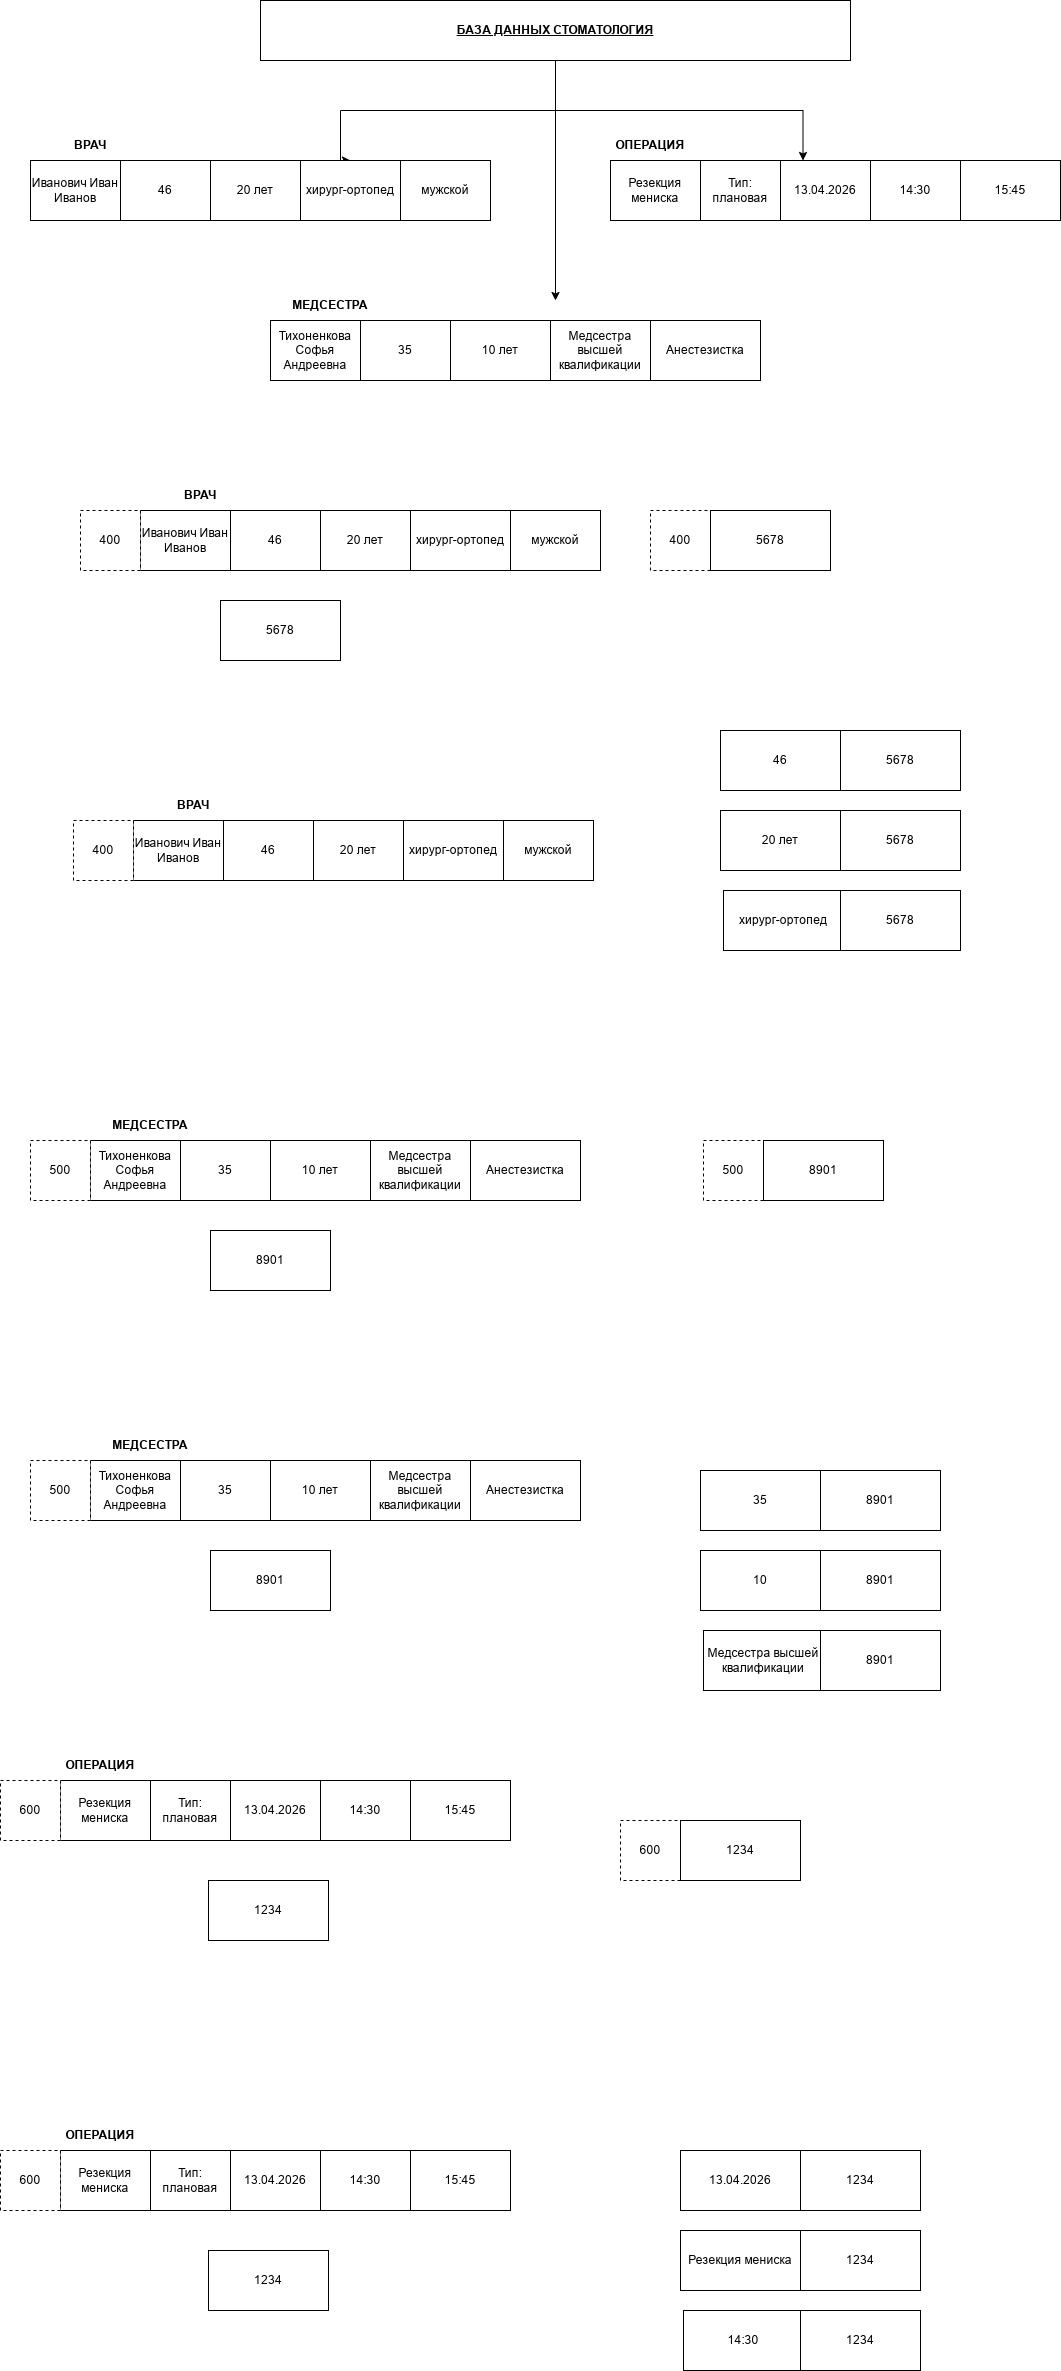

The diagram above was exported from draw.io. Its source (the exported page's mxGraphModel, read from the mxfile embedded in the PNG):
<mxGraphModel dx="2241" dy="743" grid="1" gridSize="10" guides="1" tooltips="1" connect="1" arrows="1" fold="1" page="1" pageScale="1" pageWidth="827" pageHeight="1169" math="0" shadow="0">
  <root>
    <mxCell id="0" />
    <mxCell id="1" parent="0" />
    <mxCell id="ISOmtk0kea6wUxPcNgWs-13" edge="1" parent="1" source="ISOmtk0kea6wUxPcNgWs-1" style="edgeStyle=orthogonalEdgeStyle;rounded=0;orthogonalLoop=1;jettySize=auto;html=1;entryX=0.5;entryY=0;entryDx=0;entryDy=0;" target="ISOmtk0kea6wUxPcNgWs-8">
      <mxGeometry relative="1" as="geometry">
        <Array as="points">
          <mxPoint x="415" y="210" />
          <mxPoint x="200" y="210" />
        </Array>
      </mxGeometry>
    </mxCell>
    <mxCell id="ISOmtk0kea6wUxPcNgWs-27" edge="1" parent="1" source="ISOmtk0kea6wUxPcNgWs-1" style="edgeStyle=orthogonalEdgeStyle;rounded=0;orthogonalLoop=1;jettySize=auto;html=1;entryX=0.25;entryY=0;entryDx=0;entryDy=0;" target="ISOmtk0kea6wUxPcNgWs-21">
      <mxGeometry relative="1" as="geometry" />
    </mxCell>
    <mxCell id="ISOmtk0kea6wUxPcNgWs-1" parent="1" style="whiteSpace=wrap;html=1;" value="&lt;b&gt;&lt;u&gt;БАЗА ДАННЫХ СТОМАТОЛОГИЯ&lt;/u&gt;&lt;/b&gt;" vertex="1">
      <mxGeometry height="60" width="590" x="120" y="100" as="geometry" />
    </mxCell>
    <mxCell id="ISOmtk0kea6wUxPcNgWs-3" parent="1" style="whiteSpace=wrap;html=1;" value="Иванович Иван Иванов" vertex="1">
      <mxGeometry height="60" width="90" x="-110" y="260" as="geometry" />
    </mxCell>
    <mxCell id="ISOmtk0kea6wUxPcNgWs-5" parent="1" style="whiteSpace=wrap;html=1;" value="46" vertex="1">
      <mxGeometry height="60" width="90" x="-20" y="260" as="geometry" />
    </mxCell>
    <mxCell id="ISOmtk0kea6wUxPcNgWs-6" parent="1" style="whiteSpace=wrap;html=1;" value="20 лет" vertex="1">
      <mxGeometry height="60" width="90" x="70" y="260" as="geometry" />
    </mxCell>
    <mxCell id="ISOmtk0kea6wUxPcNgWs-8" parent="1" style="whiteSpace=wrap;html=1;" value="хирург-ортопед" vertex="1">
      <mxGeometry height="60" width="100" x="160" y="260" as="geometry" />
    </mxCell>
    <mxCell id="ISOmtk0kea6wUxPcNgWs-9" parent="1" style="whiteSpace=wrap;html=1;" value="мужской" vertex="1">
      <mxGeometry height="60" width="90" x="260" y="260" as="geometry" />
    </mxCell>
    <mxCell id="ISOmtk0kea6wUxPcNgWs-14" edge="1" parent="1" source="ISOmtk0kea6wUxPcNgWs-1" style="endArrow=classic;html=1;rounded=0;exitX=0.5;exitY=1;exitDx=0;exitDy=0;" value="">
      <mxGeometry height="50" relative="1" width="50" as="geometry">
        <mxPoint x="390" y="410" as="sourcePoint" />
        <mxPoint x="415" y="400" as="targetPoint" />
      </mxGeometry>
    </mxCell>
    <mxCell id="ISOmtk0kea6wUxPcNgWs-15" parent="1" style="whiteSpace=wrap;html=1;" value="Тихоненкова Софья Андреевна" vertex="1">
      <mxGeometry height="60" width="90" x="130" y="420" as="geometry" />
    </mxCell>
    <mxCell id="ISOmtk0kea6wUxPcNgWs-17" parent="1" style="whiteSpace=wrap;html=1;" value="35" vertex="1">
      <mxGeometry height="60" width="90" x="220" y="420" as="geometry" />
    </mxCell>
    <mxCell id="ISOmtk0kea6wUxPcNgWs-18" parent="1" style="whiteSpace=wrap;html=1;" value="10 лет" vertex="1">
      <mxGeometry height="60" width="100" x="310" y="420" as="geometry" />
    </mxCell>
    <mxCell id="ISOmtk0kea6wUxPcNgWs-19" parent="1" style="whiteSpace=wrap;html=1;" value="Медсестра высшей квалификации" vertex="1">
      <mxGeometry height="60" width="100" x="410" y="420" as="geometry" />
    </mxCell>
    <mxCell id="ISOmtk0kea6wUxPcNgWs-20" parent="1" style="whiteSpace=wrap;html=1;" value="Анестезистка" vertex="1">
      <mxGeometry height="60" width="110" x="510" y="420" as="geometry" />
    </mxCell>
    <mxCell id="ISOmtk0kea6wUxPcNgWs-21" parent="1" style="whiteSpace=wrap;html=1;" value="13.04.2026" vertex="1">
      <mxGeometry height="60" width="90" x="640" y="260" as="geometry" />
    </mxCell>
    <mxCell id="ISOmtk0kea6wUxPcNgWs-22" parent="1" style="whiteSpace=wrap;html=1;" value="Тип: плановая" vertex="1">
      <mxGeometry height="60" width="80" x="560" y="260" as="geometry" />
    </mxCell>
    <mxCell id="ISOmtk0kea6wUxPcNgWs-23" parent="1" style="whiteSpace=wrap;html=1;" value="14:30" vertex="1">
      <mxGeometry height="60" width="90" x="730" y="260" as="geometry" />
    </mxCell>
    <mxCell id="ISOmtk0kea6wUxPcNgWs-25" parent="1" style="whiteSpace=wrap;html=1;" value="15:45" vertex="1">
      <mxGeometry height="60" width="100" x="820" y="260" as="geometry" />
    </mxCell>
    <mxCell id="ISOmtk0kea6wUxPcNgWs-28" parent="1" style="text;html=1;whiteSpace=wrap;strokeColor=none;fillColor=none;align=center;verticalAlign=middle;rounded=0;" value="&lt;b&gt;ВРАЧ&lt;/b&gt;" vertex="1">
      <mxGeometry height="30" width="60" x="-80" y="230" as="geometry" />
    </mxCell>
    <mxCell id="ISOmtk0kea6wUxPcNgWs-29" parent="1" style="text;html=1;whiteSpace=wrap;strokeColor=none;fillColor=none;align=center;verticalAlign=middle;rounded=0;" value="&lt;b&gt;МЕДСЕСТРА&lt;/b&gt;" vertex="1">
      <mxGeometry height="30" width="60" x="160" y="390" as="geometry" />
    </mxCell>
    <mxCell id="ISOmtk0kea6wUxPcNgWs-30" parent="1" style="text;html=1;whiteSpace=wrap;strokeColor=none;fillColor=none;align=center;verticalAlign=middle;rounded=0;" value="&lt;b&gt;ОПЕРАЦИЯ&lt;/b&gt;" vertex="1">
      <mxGeometry height="30" width="60" x="480" y="230" as="geometry" />
    </mxCell>
    <mxCell id="ISOmtk0kea6wUxPcNgWs-32" parent="1" style="whiteSpace=wrap;html=1;" value="Резекция мениска" vertex="1">
      <mxGeometry height="60" width="90" x="470" y="260" as="geometry" />
    </mxCell>
    <mxCell id="ISOmtk0kea6wUxPcNgWs-33" parent="1" style="whiteSpace=wrap;html=1;" value="Иванович Иван Иванов" vertex="1">
      <mxGeometry height="60" width="90" y="610" as="geometry" />
    </mxCell>
    <mxCell id="ISOmtk0kea6wUxPcNgWs-34" parent="1" style="whiteSpace=wrap;html=1;" value="46" vertex="1">
      <mxGeometry height="60" width="90" x="90" y="610" as="geometry" />
    </mxCell>
    <mxCell id="ISOmtk0kea6wUxPcNgWs-35" parent="1" style="whiteSpace=wrap;html=1;" value="20 лет" vertex="1">
      <mxGeometry height="60" width="90" x="180" y="610" as="geometry" />
    </mxCell>
    <mxCell id="ISOmtk0kea6wUxPcNgWs-36" parent="1" style="whiteSpace=wrap;html=1;" value="хирург-ортопед" vertex="1">
      <mxGeometry height="60" width="100" x="270" y="610" as="geometry" />
    </mxCell>
    <mxCell id="ISOmtk0kea6wUxPcNgWs-37" parent="1" style="whiteSpace=wrap;html=1;" value="мужской" vertex="1">
      <mxGeometry height="60" width="90" x="370" y="610" as="geometry" />
    </mxCell>
    <mxCell id="ISOmtk0kea6wUxPcNgWs-38" parent="1" style="text;html=1;whiteSpace=wrap;strokeColor=none;fillColor=none;align=center;verticalAlign=middle;rounded=0;" value="&lt;b&gt;ВРАЧ&lt;/b&gt;" vertex="1">
      <mxGeometry height="30" width="60" x="30" y="580" as="geometry" />
    </mxCell>
    <mxCell id="ISOmtk0kea6wUxPcNgWs-41" parent="1" style="whiteSpace=wrap;html=1;dashed=1;" value="400" vertex="1">
      <mxGeometry height="60" width="60" x="-60" y="610" as="geometry" />
    </mxCell>
    <mxCell id="ISOmtk0kea6wUxPcNgWs-42" parent="1" style="whiteSpace=wrap;html=1;" value="5678" vertex="1">
      <mxGeometry height="60" width="120" x="80" y="700" as="geometry" />
    </mxCell>
    <mxCell id="ISOmtk0kea6wUxPcNgWs-43" parent="1" style="whiteSpace=wrap;html=1;dashed=1;" value="400" vertex="1">
      <mxGeometry height="60" width="60" x="510" y="610" as="geometry" />
    </mxCell>
    <mxCell id="ISOmtk0kea6wUxPcNgWs-44" parent="1" style="whiteSpace=wrap;html=1;" value="5678" vertex="1">
      <mxGeometry height="60" width="120" x="570" y="610" as="geometry" />
    </mxCell>
    <mxCell id="ISOmtk0kea6wUxPcNgWs-45" parent="1" style="whiteSpace=wrap;html=1;" value="Иванович Иван Иванов" vertex="1">
      <mxGeometry height="60" width="90" x="-7" y="920" as="geometry" />
    </mxCell>
    <mxCell id="ISOmtk0kea6wUxPcNgWs-46" parent="1" style="whiteSpace=wrap;html=1;" value="46" vertex="1">
      <mxGeometry height="60" width="90" x="83" y="920" as="geometry" />
    </mxCell>
    <mxCell id="ISOmtk0kea6wUxPcNgWs-47" parent="1" style="whiteSpace=wrap;html=1;" value="20 лет" vertex="1">
      <mxGeometry height="60" width="90" x="173" y="920" as="geometry" />
    </mxCell>
    <mxCell id="ISOmtk0kea6wUxPcNgWs-48" parent="1" style="whiteSpace=wrap;html=1;" value="хирург-ортопед" vertex="1">
      <mxGeometry height="60" width="100" x="263" y="920" as="geometry" />
    </mxCell>
    <mxCell id="ISOmtk0kea6wUxPcNgWs-49" parent="1" style="whiteSpace=wrap;html=1;" value="мужской" vertex="1">
      <mxGeometry height="60" width="90" x="363" y="920" as="geometry" />
    </mxCell>
    <mxCell id="ISOmtk0kea6wUxPcNgWs-50" parent="1" style="text;html=1;whiteSpace=wrap;strokeColor=none;fillColor=none;align=center;verticalAlign=middle;rounded=0;" value="&lt;b&gt;ВРАЧ&lt;/b&gt;" vertex="1">
      <mxGeometry height="30" width="60" x="23" y="890" as="geometry" />
    </mxCell>
    <mxCell id="ISOmtk0kea6wUxPcNgWs-51" parent="1" style="whiteSpace=wrap;html=1;dashed=1;" value="400" vertex="1">
      <mxGeometry height="60" width="60" x="-67" y="920" as="geometry" />
    </mxCell>
    <mxCell id="ISOmtk0kea6wUxPcNgWs-52" parent="1" style="whiteSpace=wrap;html=1;" value="хирург-ортопед" vertex="1">
      <mxGeometry height="60" width="120" x="583" y="990" as="geometry" />
    </mxCell>
    <mxCell id="ISOmtk0kea6wUxPcNgWs-54" parent="1" style="whiteSpace=wrap;html=1;" value="5678" vertex="1">
      <mxGeometry height="60" width="120" x="700" y="990" as="geometry" />
    </mxCell>
    <mxCell id="ISOmtk0kea6wUxPcNgWs-56" parent="1" style="whiteSpace=wrap;html=1;" value="5678" vertex="1">
      <mxGeometry height="60" width="120" x="700" y="910" as="geometry" />
    </mxCell>
    <mxCell id="ISOmtk0kea6wUxPcNgWs-60" parent="1" style="whiteSpace=wrap;html=1;" value="5678" vertex="1">
      <mxGeometry height="60" width="120" x="700" y="830" as="geometry" />
    </mxCell>
    <mxCell id="ISOmtk0kea6wUxPcNgWs-62" parent="1" style="whiteSpace=wrap;html=1;" value="20 лет" vertex="1">
      <mxGeometry height="60" width="120" x="580" y="910" as="geometry" />
    </mxCell>
    <mxCell id="ISOmtk0kea6wUxPcNgWs-63" parent="1" style="whiteSpace=wrap;html=1;" value="46" vertex="1">
      <mxGeometry height="60" width="120" x="580" y="830" as="geometry" />
    </mxCell>
    <mxCell id="ISOmtk0kea6wUxPcNgWs-66" parent="1" style="whiteSpace=wrap;html=1;" value="Тихоненкова Софья Андреевна" vertex="1">
      <mxGeometry height="60" width="90" x="-50" y="1240" as="geometry" />
    </mxCell>
    <mxCell id="ISOmtk0kea6wUxPcNgWs-67" parent="1" style="whiteSpace=wrap;html=1;" value="35" vertex="1">
      <mxGeometry height="60" width="90" x="40" y="1240" as="geometry" />
    </mxCell>
    <mxCell id="ISOmtk0kea6wUxPcNgWs-68" parent="1" style="whiteSpace=wrap;html=1;" value="10 лет" vertex="1">
      <mxGeometry height="60" width="100" x="130" y="1240" as="geometry" />
    </mxCell>
    <mxCell id="ISOmtk0kea6wUxPcNgWs-69" parent="1" style="whiteSpace=wrap;html=1;" value="Медсестра высшей квалификации" vertex="1">
      <mxGeometry height="60" width="100" x="230" y="1240" as="geometry" />
    </mxCell>
    <mxCell id="ISOmtk0kea6wUxPcNgWs-70" parent="1" style="whiteSpace=wrap;html=1;" value="Анестезистка" vertex="1">
      <mxGeometry height="60" width="110" x="330" y="1240" as="geometry" />
    </mxCell>
    <mxCell id="ISOmtk0kea6wUxPcNgWs-71" parent="1" style="text;html=1;whiteSpace=wrap;strokeColor=none;fillColor=none;align=center;verticalAlign=middle;rounded=0;" value="&lt;b&gt;МЕДСЕСТРА&lt;/b&gt;" vertex="1">
      <mxGeometry height="30" width="60" x="-20" y="1210" as="geometry" />
    </mxCell>
    <mxCell id="ISOmtk0kea6wUxPcNgWs-72" parent="1" style="whiteSpace=wrap;html=1;dashed=1;" value="500" vertex="1">
      <mxGeometry height="60" width="60" x="-110" y="1240" as="geometry" />
    </mxCell>
    <mxCell id="ISOmtk0kea6wUxPcNgWs-75" parent="1" style="whiteSpace=wrap;html=1;" value="8901" vertex="1">
      <mxGeometry height="60" width="120" x="70" y="1330" as="geometry" />
    </mxCell>
    <mxCell id="ISOmtk0kea6wUxPcNgWs-100" parent="1" style="whiteSpace=wrap;html=1;" value="Тихоненкова Софья Андреевна" vertex="1">
      <mxGeometry height="60" width="90" x="-50" y="1560" as="geometry" />
    </mxCell>
    <mxCell id="ISOmtk0kea6wUxPcNgWs-101" parent="1" style="whiteSpace=wrap;html=1;" value="35" vertex="1">
      <mxGeometry height="60" width="90" x="40" y="1560" as="geometry" />
    </mxCell>
    <mxCell id="ISOmtk0kea6wUxPcNgWs-102" parent="1" style="whiteSpace=wrap;html=1;" value="10 лет" vertex="1">
      <mxGeometry height="60" width="100" x="130" y="1560" as="geometry" />
    </mxCell>
    <mxCell id="ISOmtk0kea6wUxPcNgWs-103" parent="1" style="whiteSpace=wrap;html=1;" value="Медсестра высшей квалификации" vertex="1">
      <mxGeometry height="60" width="100" x="230" y="1560" as="geometry" />
    </mxCell>
    <mxCell id="ISOmtk0kea6wUxPcNgWs-104" parent="1" style="whiteSpace=wrap;html=1;" value="Анестезистка" vertex="1">
      <mxGeometry height="60" width="110" x="330" y="1560" as="geometry" />
    </mxCell>
    <mxCell id="ISOmtk0kea6wUxPcNgWs-105" parent="1" style="text;html=1;whiteSpace=wrap;strokeColor=none;fillColor=none;align=center;verticalAlign=middle;rounded=0;" value="&lt;b&gt;МЕДСЕСТРА&lt;/b&gt;" vertex="1">
      <mxGeometry height="30" width="60" x="-20" y="1530" as="geometry" />
    </mxCell>
    <mxCell id="ISOmtk0kea6wUxPcNgWs-106" parent="1" style="whiteSpace=wrap;html=1;dashed=1;" value="500" vertex="1">
      <mxGeometry height="60" width="60" x="-110" y="1560" as="geometry" />
    </mxCell>
    <mxCell id="ISOmtk0kea6wUxPcNgWs-107" parent="1" style="whiteSpace=wrap;html=1;" value="8901" vertex="1">
      <mxGeometry height="60" width="120" x="70" y="1650" as="geometry" />
    </mxCell>
    <mxCell id="ISOmtk0kea6wUxPcNgWs-108" parent="1" style="whiteSpace=wrap;html=1;" value="Медсестра высшей квалификации" vertex="1">
      <mxGeometry height="60" width="120" x="563" y="1730" as="geometry" />
    </mxCell>
    <mxCell id="ISOmtk0kea6wUxPcNgWs-109" parent="1" style="whiteSpace=wrap;html=1;" value="8901" vertex="1">
      <mxGeometry height="60" width="120" x="680" y="1730" as="geometry" />
    </mxCell>
    <mxCell id="ISOmtk0kea6wUxPcNgWs-110" parent="1" style="whiteSpace=wrap;html=1;" value="8901" vertex="1">
      <mxGeometry height="60" width="120" x="680" y="1650" as="geometry" />
    </mxCell>
    <mxCell id="ISOmtk0kea6wUxPcNgWs-111" parent="1" style="whiteSpace=wrap;html=1;" value="8901" vertex="1">
      <mxGeometry height="60" width="120" x="680" y="1570" as="geometry" />
    </mxCell>
    <mxCell id="ISOmtk0kea6wUxPcNgWs-112" parent="1" style="whiteSpace=wrap;html=1;" value="10" vertex="1">
      <mxGeometry height="60" width="120" x="560" y="1650" as="geometry" />
    </mxCell>
    <mxCell id="ISOmtk0kea6wUxPcNgWs-113" parent="1" style="whiteSpace=wrap;html=1;" value="35" vertex="1">
      <mxGeometry height="60" width="120" x="560" y="1570" as="geometry" />
    </mxCell>
    <mxCell id="ISOmtk0kea6wUxPcNgWs-114" parent="1" style="whiteSpace=wrap;html=1;dashed=1;" value="500" vertex="1">
      <mxGeometry height="60" width="60" x="563" y="1240" as="geometry" />
    </mxCell>
    <mxCell id="ISOmtk0kea6wUxPcNgWs-115" parent="1" style="whiteSpace=wrap;html=1;" value="8901" vertex="1">
      <mxGeometry height="60" width="120" x="623" y="1240" as="geometry" />
    </mxCell>
    <mxCell id="ISOmtk0kea6wUxPcNgWs-121" parent="1" style="whiteSpace=wrap;html=1;" value="13.04.2026" vertex="1">
      <mxGeometry height="60" width="90" x="90" y="1880" as="geometry" />
    </mxCell>
    <mxCell id="ISOmtk0kea6wUxPcNgWs-122" parent="1" style="whiteSpace=wrap;html=1;" value="Тип: плановая" vertex="1">
      <mxGeometry height="60" width="80" x="10" y="1880" as="geometry" />
    </mxCell>
    <mxCell id="ISOmtk0kea6wUxPcNgWs-123" parent="1" style="whiteSpace=wrap;html=1;" value="14:30" vertex="1">
      <mxGeometry height="60" width="90" x="180" y="1880" as="geometry" />
    </mxCell>
    <mxCell id="ISOmtk0kea6wUxPcNgWs-124" parent="1" style="whiteSpace=wrap;html=1;" value="15:45" vertex="1">
      <mxGeometry height="60" width="100" x="270" y="1880" as="geometry" />
    </mxCell>
    <mxCell id="ISOmtk0kea6wUxPcNgWs-125" parent="1" style="text;html=1;whiteSpace=wrap;strokeColor=none;fillColor=none;align=center;verticalAlign=middle;rounded=0;" value="&lt;b&gt;ОПЕРАЦИЯ&lt;/b&gt;" vertex="1">
      <mxGeometry height="30" width="60" x="-70" y="1850" as="geometry" />
    </mxCell>
    <mxCell id="ISOmtk0kea6wUxPcNgWs-126" parent="1" style="whiteSpace=wrap;html=1;" value="Резекция мениска" vertex="1">
      <mxGeometry height="60" width="90" x="-80" y="1880" as="geometry" />
    </mxCell>
    <mxCell id="ISOmtk0kea6wUxPcNgWs-127" parent="1" style="whiteSpace=wrap;html=1;dashed=1;" value="600" vertex="1">
      <mxGeometry height="60" width="60" x="-140" y="1880" as="geometry" />
    </mxCell>
    <mxCell id="ISOmtk0kea6wUxPcNgWs-128" parent="1" style="whiteSpace=wrap;html=1;dashed=1;" value="600" vertex="1">
      <mxGeometry height="60" width="60" x="480" y="1920" as="geometry" />
    </mxCell>
    <mxCell id="ISOmtk0kea6wUxPcNgWs-129" parent="1" style="whiteSpace=wrap;html=1;" value="1234" vertex="1">
      <mxGeometry height="60" width="120" x="540" y="1920" as="geometry" />
    </mxCell>
    <mxCell id="ISOmtk0kea6wUxPcNgWs-130" parent="1" style="whiteSpace=wrap;html=1;" value="1234" vertex="1">
      <mxGeometry height="60" width="120" x="68" y="1980" as="geometry" />
    </mxCell>
    <mxCell id="ISOmtk0kea6wUxPcNgWs-131" parent="1" style="whiteSpace=wrap;html=1;" value="13.04.2026" vertex="1">
      <mxGeometry height="60" width="90" x="90" y="2250" as="geometry" />
    </mxCell>
    <mxCell id="ISOmtk0kea6wUxPcNgWs-132" parent="1" style="whiteSpace=wrap;html=1;" value="Тип: плановая" vertex="1">
      <mxGeometry height="60" width="80" x="10" y="2250" as="geometry" />
    </mxCell>
    <mxCell id="ISOmtk0kea6wUxPcNgWs-133" parent="1" style="whiteSpace=wrap;html=1;" value="14:30" vertex="1">
      <mxGeometry height="60" width="90" x="180" y="2250" as="geometry" />
    </mxCell>
    <mxCell id="ISOmtk0kea6wUxPcNgWs-134" parent="1" style="whiteSpace=wrap;html=1;" value="15:45" vertex="1">
      <mxGeometry height="60" width="100" x="270" y="2250" as="geometry" />
    </mxCell>
    <mxCell id="ISOmtk0kea6wUxPcNgWs-135" parent="1" style="text;html=1;whiteSpace=wrap;strokeColor=none;fillColor=none;align=center;verticalAlign=middle;rounded=0;" value="&lt;b&gt;ОПЕРАЦИЯ&lt;/b&gt;" vertex="1">
      <mxGeometry height="30" width="60" x="-70" y="2220" as="geometry" />
    </mxCell>
    <mxCell id="ISOmtk0kea6wUxPcNgWs-136" parent="1" style="whiteSpace=wrap;html=1;" value="Резекция мениска" vertex="1">
      <mxGeometry height="60" width="90" x="-80" y="2250" as="geometry" />
    </mxCell>
    <mxCell id="ISOmtk0kea6wUxPcNgWs-137" parent="1" style="whiteSpace=wrap;html=1;dashed=1;" value="600" vertex="1">
      <mxGeometry height="60" width="60" x="-140" y="2250" as="geometry" />
    </mxCell>
    <mxCell id="ISOmtk0kea6wUxPcNgWs-140" parent="1" style="whiteSpace=wrap;html=1;" value="1234" vertex="1">
      <mxGeometry height="60" width="120" x="68" y="2350" as="geometry" />
    </mxCell>
    <mxCell id="ISOmtk0kea6wUxPcNgWs-141" parent="1" style="whiteSpace=wrap;html=1;" value="14:30" vertex="1">
      <mxGeometry height="60" width="120" x="543" y="2410" as="geometry" />
    </mxCell>
    <mxCell id="ISOmtk0kea6wUxPcNgWs-142" parent="1" style="whiteSpace=wrap;html=1;" value="1234" vertex="1">
      <mxGeometry height="60" width="120" x="660" y="2410" as="geometry" />
    </mxCell>
    <mxCell id="ISOmtk0kea6wUxPcNgWs-143" parent="1" style="whiteSpace=wrap;html=1;" value="1234" vertex="1">
      <mxGeometry height="60" width="120" x="660" y="2330" as="geometry" />
    </mxCell>
    <mxCell id="ISOmtk0kea6wUxPcNgWs-144" parent="1" style="whiteSpace=wrap;html=1;" value="1234" vertex="1">
      <mxGeometry height="60" width="120" x="660" y="2250" as="geometry" />
    </mxCell>
    <mxCell id="ISOmtk0kea6wUxPcNgWs-145" parent="1" style="whiteSpace=wrap;html=1;" value="Резекция мениска" vertex="1">
      <mxGeometry height="60" width="120" x="540" y="2330" as="geometry" />
    </mxCell>
    <mxCell id="ISOmtk0kea6wUxPcNgWs-146" parent="1" style="whiteSpace=wrap;html=1;" value="13.04.2026" vertex="1">
      <mxGeometry height="60" width="120" x="540" y="2250" as="geometry" />
    </mxCell>
  </root>
</mxGraphModel>